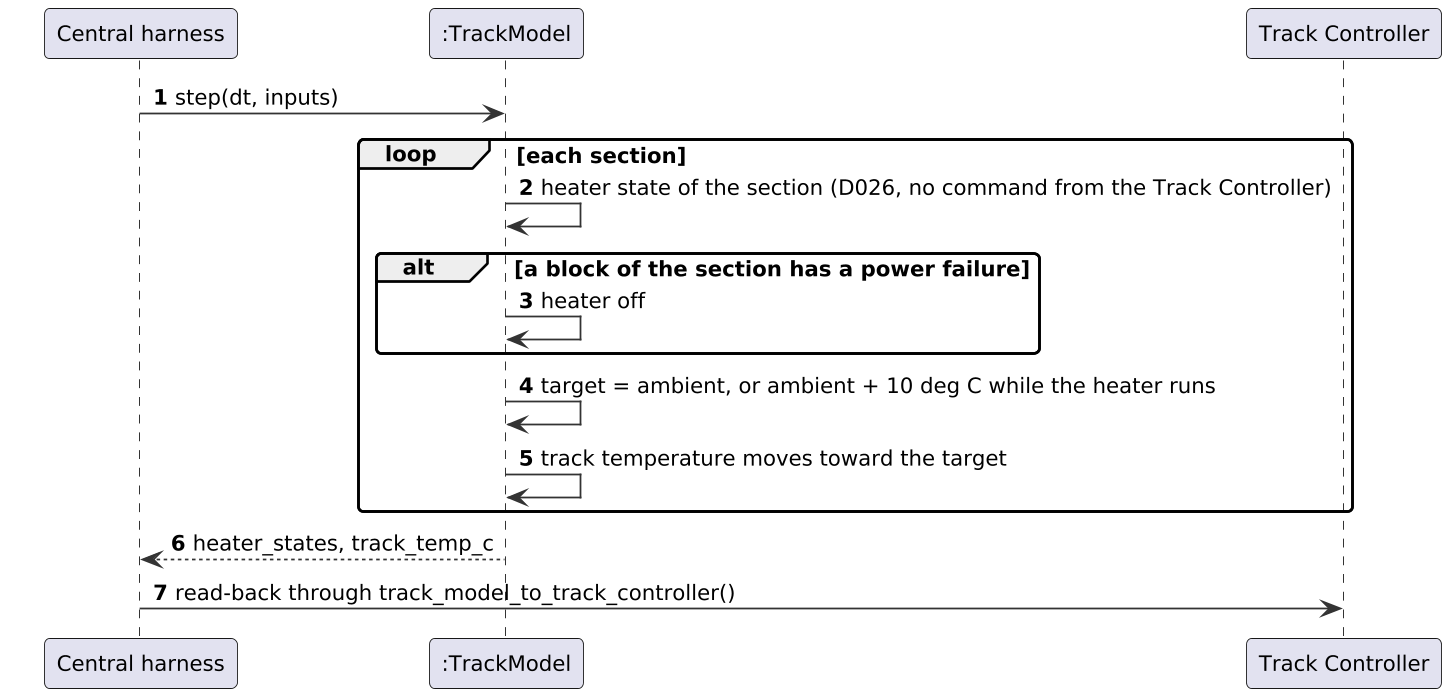

The diagram above was rendered by PlantUML. Its source (embedded in the PNG):
@startuml
skinparam shadowing false
skinparam dpi 170
skinparam defaultFontName DejaVu Sans
skinparam defaultFontSize 12
skinparam roundCorner 6
skinparam ArrowColor #333333
skinparam BackgroundColor white
skinparam sequenceMessageAlign left
skinparam ParticipantPadding 20
autonumber
participant "Central harness" as H
participant ":TrackModel" as TM
participant "Track Controller" as TC
H -> TM : step(dt, inputs)
loop each section
  TM -> TM : heater state of the section (D026, no command from the Track Controller)
  alt a block of the section has a power failure
    TM -> TM : heater off
  end
  TM -> TM : target = ambient, or ambient + 10 deg C while the heater runs
  TM -> TM : track temperature moves toward the target
end
TM --> H : heater_states, track_temp_c
H -> TC : read-back through track_model_to_track_controller()
@enduml